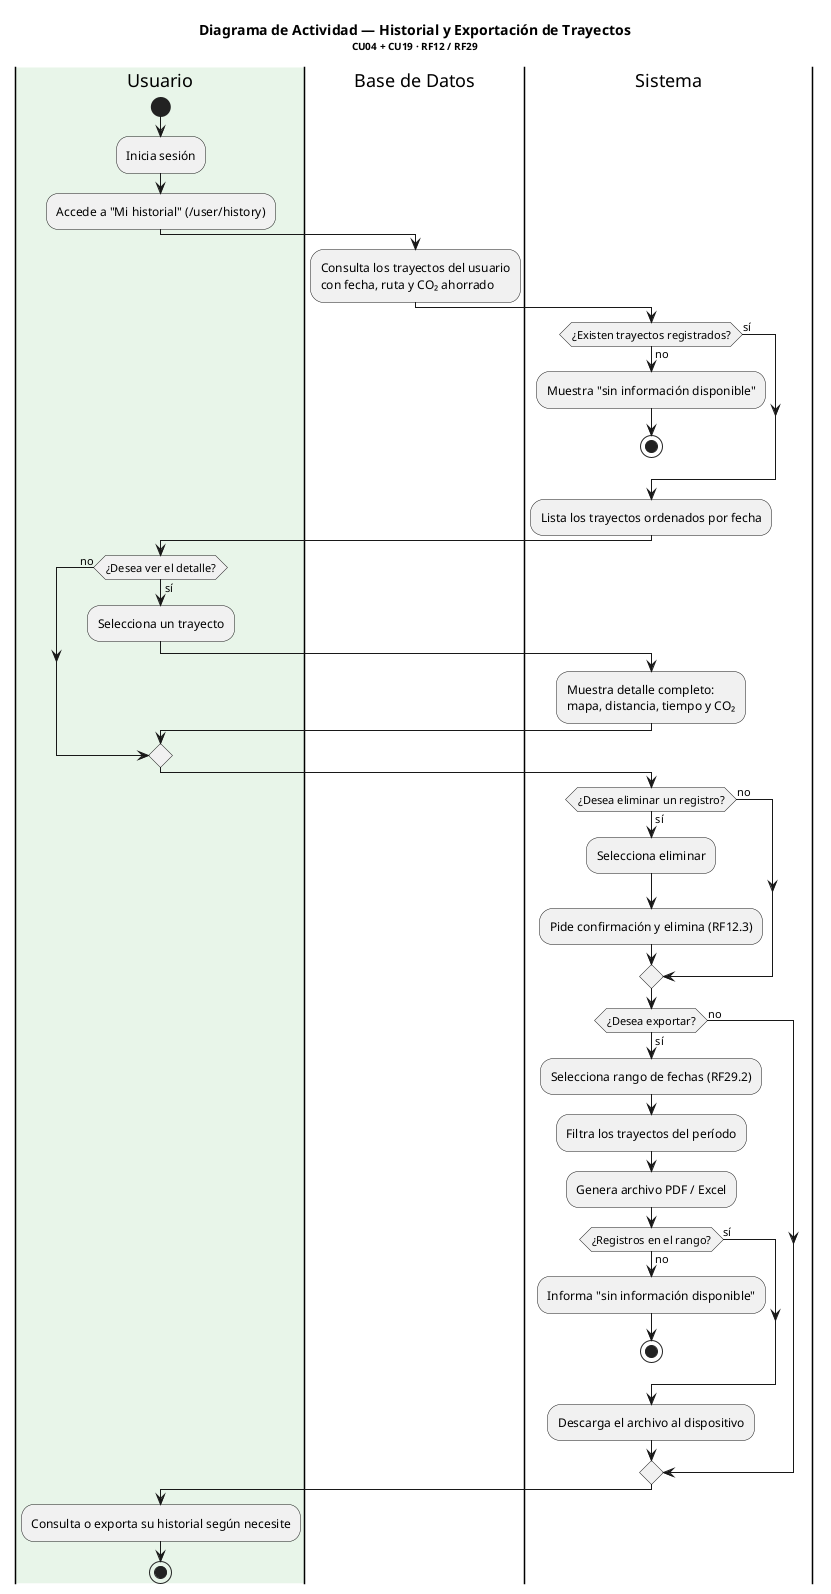

The diagram above was rendered by PlantUML. Its source (embedded in the PNG):
@startuml Actividad_HistorialExportacion
title <b>Diagrama de Actividad — Historial y Exportación de Trayectos</b>\n<size:10>CU04 + CU19 · RF12 / RF29</size>

|#E8F5E9|Usuario|
start
:Inicia sesión;
:Accede a "Mi historial" (/user/history);

|#FFFFFF|Base de Datos|
:Consulta los trayectos del usuario\ncon fecha, ruta y CO₂ ahorrado;

|#FFFFFF|Sistema|
if (¿Existen trayectos registrados?) then (no)
  :Muestra "sin información disponible";
  stop
else (sí)
endif

:Lista los trayectos ordenados por fecha;

|Usuario|
if (¿Desea ver el detalle?) then (sí)
  :Selecciona un trayecto;
  |Sistema|
  :Muestra detalle completo:\nmapa, distancia, tiempo y CO₂;
else (no)
endif

if (¿Desea eliminar un registro?) then (sí)
  :Selecciona eliminar;
  |Sistema|
  :Pide confirmación y elimina (RF12.3);
else (no)
endif

if (¿Desea exportar?) then (sí)
  :Selecciona rango de fechas (RF29.2);
  |Sistema|
  :Filtra los trayectos del período;
  :Genera archivo PDF / Excel;
  if (¿Registros en el rango?) then (no)
    :Informa "sin información disponible";
    stop
  else (sí)
  endif
  :Descarga el archivo al dispositivo;
else (no)
endif

|Usuario|
:Consulta o exporta su historial según necesite;
stop

@enduml